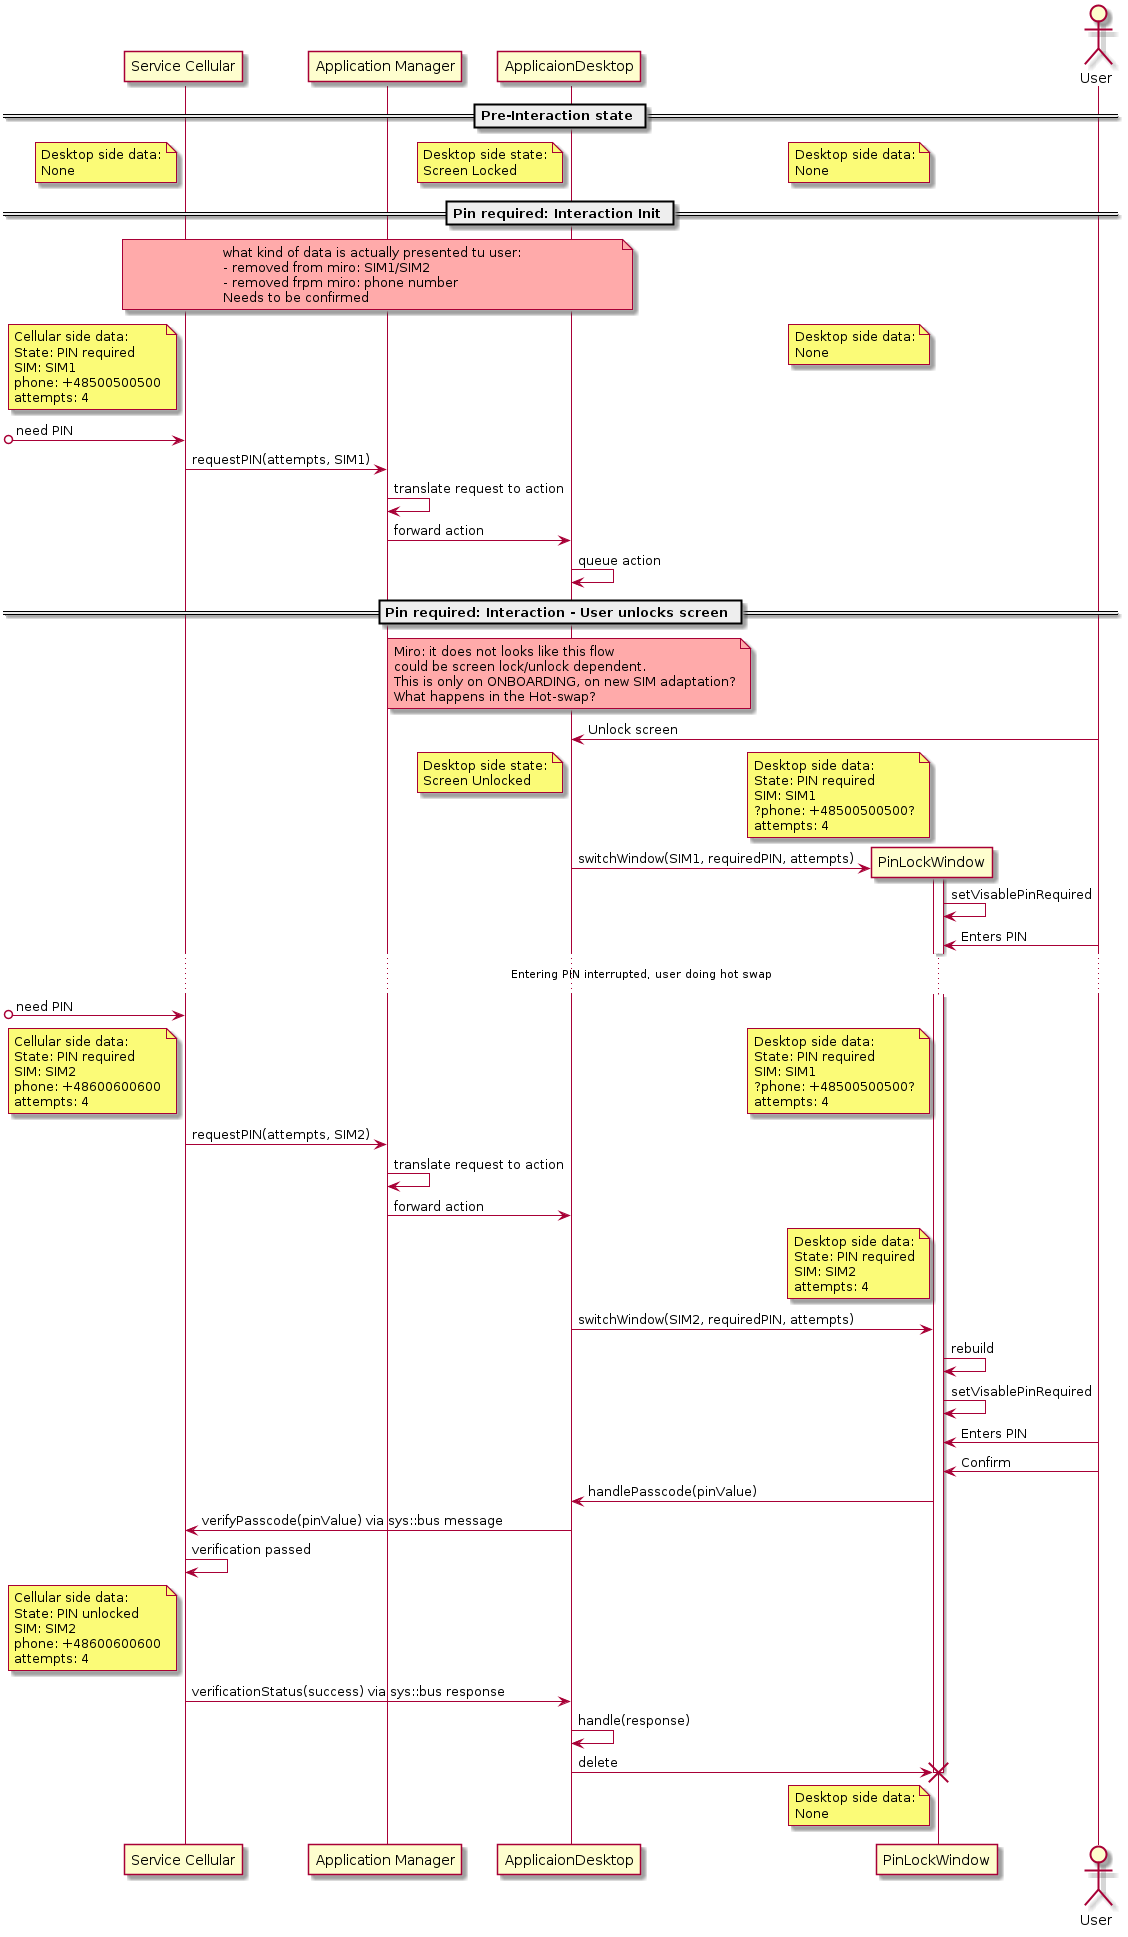

The diagram above was rendered by PlantUML. Its source (embedded in the PNG):
@startuml

participant "Service Cellular" as srvclr
participant "Application Manager" as appmgr
participant "ApplicaionDesktop" as appdsktp
participant "PinLockWindow" as pinwin
actor User

    == Pre-Interaction state ==
!pragma teoz true
note left of srvclr
    Desktop side data:
    None
end note
/ note left of pinwin
    Desktop side data:
    None
end note
/ note left of appdsktp
    Desktop side state:
    Screen Locked
end note


    == Pin required: Interaction Init ==
note over srvclr, appdsktp #FFAAAA
    what kind of data is actually presented tu user:
    - removed from miro: SIM1/SIM2
    - removed frpm miro: phone number
    Needs to be confirmed
end note

note left of srvclr
    Cellular side data:
    State: PIN required
    SIM: SIM1
    phone: +48500500500
    attempts: 4
end note
/ note left of pinwin
    Desktop side data:
    None
end note

[o->srvclr : need PIN

srvclr -> appmgr : requestPIN(attempts, SIM1)
    appmgr -> appmgr : translate request to action
    appmgr -> appdsktp : forward action
        appdsktp -> appdsktp : queue action


    == Pin required: Interaction - User unlocks screen ==
note over appdsktp #FFAAAA
    Miro: it does not looks like this flow
    could be screen lock/unlock dependent.
    This is only on ONBOARDING, on new SIM adaptation?
    What happens in the Hot-swap?
end note

        appdsktp <- User : Unlock screen
note left of pinwin
    Desktop side data:
    State: PIN required
    SIM: SIM1
    ?phone: +48500500500?
    attempts: 4
end note
/ note left of appdsktp
    Desktop side state:
    Screen Unlocked
end note
        appdsktp -> pinwin ** : switchWindow(SIM1, requiredPIN, attempts)
            activate pinwin
            pinwin -> pinwin : setVisablePinRequired

            pinwin <- User : Enters PIN
            ... Entering PIN interrupted, user doing hot swap ...

[o->srvclr : need PIN

note left of srvclr
    Cellular side data:
    State: PIN required
    SIM: SIM2
    phone: +48600600600
    attempts: 4
end note
/ note left of pinwin
    Desktop side data:
    State: PIN required
    SIM: SIM1
    ?phone: +48500500500?
    attempts: 4
end note

srvclr -> appmgr : requestPIN(attempts, SIM2)
    appmgr -> appmgr : translate request to action
    appmgr -> appdsktp : forward action
note left of pinwin
    Desktop side data:
    State: PIN required
    SIM: SIM2
    attempts: 4
end note
        appdsktp -> pinwin : switchWindow(SIM2, requiredPIN, attempts)
            pinwin -> pinwin : rebuild
            pinwin -> pinwin : setVisablePinRequired
            pinwin <- User : Enters PIN
            pinwin <- User : Confirm
        appdsktp <- pinwin : handlePasscode(pinValue)
srvclr <- appdsktp : verifyPasscode(pinValue) via sys::bus message
srvclr -> srvclr : verification passed
note left of srvclr
    Cellular side data:
    State: PIN unlocked
    SIM: SIM2
    phone: +48600600600
    attempts: 4
end note
srvclr -> appdsktp : verificationStatus(success) via sys::bus response
        appdsktp -> appdsktp : handle(response)
        appdsktp -> pinwin !! : delete
note left of pinwin
    Desktop side data:
    None
end note

@enduml